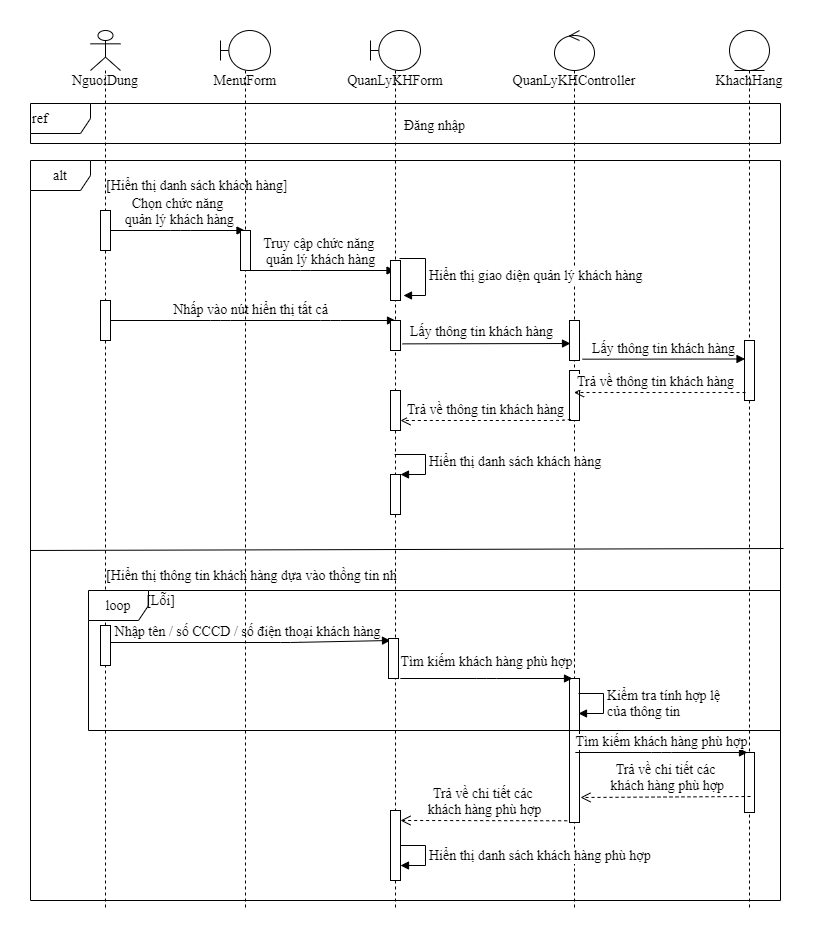

The diagram above was exported from draw.io. Its source (the exported page's mxGraphModel, read from the mxfile embedded in the PNG):
<mxGraphModel dx="768" dy="482" grid="1" gridSize="10" guides="1" tooltips="1" connect="1" arrows="1" fold="1" page="1" pageScale="1" pageWidth="850" pageHeight="1100" math="0" shadow="0">
  <root>
    <mxCell id="-6xUHwQtDlao14PvWYPE-0" />
    <mxCell id="-6xUHwQtDlao14PvWYPE-1" parent="-6xUHwQtDlao14PvWYPE-0" />
    <mxCell id="LCc2goLcW-ZzFRCXIYFJ-0" value="&lt;font style=&quot;font-size: 14px;&quot;&gt;Nhập tên / số CCCD / số điện thoại khách hàng&lt;/font&gt;" style="html=1;verticalAlign=bottom;endArrow=block;fontFamily=Times New Roman;fontSize=14;" parent="-6xUHwQtDlao14PvWYPE-1" edge="1">
      <mxGeometry width="80" relative="1" as="geometry">
        <mxPoint x="83" y="731.9999999999998" as="sourcePoint" />
        <mxPoint x="369.9999999999998" y="730" as="targetPoint" />
        <Array as="points">
          <mxPoint x="270" y="732" />
        </Array>
      </mxGeometry>
    </mxCell>
    <mxCell id="LCc2goLcW-ZzFRCXIYFJ-1" value="&lt;font style=&quot;font-size: 14px;&quot;&gt;Nhấp vào nút hiển thị tất cả&lt;/font&gt;" style="html=1;verticalAlign=bottom;endArrow=block;fontFamily=Times New Roman;fontSize=14;" parent="-6xUHwQtDlao14PvWYPE-1" source="LCc2goLcW-ZzFRCXIYFJ-5" edge="1">
      <mxGeometry width="80" relative="1" as="geometry">
        <mxPoint x="520" y="500" as="sourcePoint" />
        <mxPoint x="374.9999999999998" y="410" as="targetPoint" />
        <Array as="points">
          <mxPoint x="200" y="410" />
          <mxPoint x="310" y="410" />
        </Array>
      </mxGeometry>
    </mxCell>
    <mxCell id="LCc2goLcW-ZzFRCXIYFJ-2" value="QuanLyKHForm" style="shape=umlLifeline;participant=umlBoundary;perimeter=lifelinePerimeter;whiteSpace=wrap;html=1;container=1;collapsible=0;recursiveResize=0;verticalAlign=top;spacingTop=36;outlineConnect=0;fontFamily=Times New Roman;fontSize=14;" parent="-6xUHwQtDlao14PvWYPE-1" vertex="1">
      <mxGeometry x="350" y="120" width="50" height="880" as="geometry" />
    </mxCell>
    <mxCell id="LCc2goLcW-ZzFRCXIYFJ-3" value="" style="html=1;points=[];perimeter=orthogonalPerimeter;fontFamily=Times New Roman;fontSize=14;" parent="LCc2goLcW-ZzFRCXIYFJ-2" vertex="1">
      <mxGeometry x="20" y="360" width="10" height="40" as="geometry" />
    </mxCell>
    <mxCell id="LCc2goLcW-ZzFRCXIYFJ-4" value="" style="html=1;points=[];perimeter=orthogonalPerimeter;fontFamily=Times New Roman;fontSize=14;" parent="LCc2goLcW-ZzFRCXIYFJ-2" vertex="1">
      <mxGeometry x="20" y="780" width="10" height="70" as="geometry" />
    </mxCell>
    <mxCell id="LCc2goLcW-ZzFRCXIYFJ-5" value="NguoiDung&lt;br style=&quot;font-size: 14px;&quot;&gt;" style="shape=umlLifeline;participant=umlActor;perimeter=lifelinePerimeter;whiteSpace=wrap;html=1;container=1;collapsible=0;recursiveResize=0;verticalAlign=top;spacingTop=36;outlineConnect=0;size=40;fontFamily=Times New Roman;fontSize=14;" parent="-6xUHwQtDlao14PvWYPE-1" vertex="1">
      <mxGeometry x="70" y="120" width="30" height="880" as="geometry" />
    </mxCell>
    <mxCell id="LCc2goLcW-ZzFRCXIYFJ-6" value="" style="html=1;points=[];perimeter=orthogonalPerimeter;fontFamily=Times New Roman;fontSize=14;" parent="LCc2goLcW-ZzFRCXIYFJ-5" vertex="1">
      <mxGeometry x="10" y="270" width="10" height="40" as="geometry" />
    </mxCell>
    <mxCell id="LCc2goLcW-ZzFRCXIYFJ-7" value="" style="html=1;points=[];perimeter=orthogonalPerimeter;fontFamily=Times New Roman;fontSize=14;" parent="LCc2goLcW-ZzFRCXIYFJ-5" vertex="1">
      <mxGeometry x="10" y="595" width="10" height="40" as="geometry" />
    </mxCell>
    <mxCell id="LCc2goLcW-ZzFRCXIYFJ-8" value="QuanLyKHController" style="shape=umlLifeline;participant=umlControl;perimeter=lifelinePerimeter;whiteSpace=wrap;html=1;container=1;collapsible=0;recursiveResize=0;verticalAlign=top;spacingTop=36;outlineConnect=0;fontFamily=Times New Roman;fontSize=14;" parent="-6xUHwQtDlao14PvWYPE-1" vertex="1">
      <mxGeometry x="534" y="120" width="40" height="880" as="geometry" />
    </mxCell>
    <mxCell id="LCc2goLcW-ZzFRCXIYFJ-9" value="" style="html=1;points=[];perimeter=orthogonalPerimeter;fontFamily=Times New Roman;fontSize=14;" parent="LCc2goLcW-ZzFRCXIYFJ-8" vertex="1">
      <mxGeometry x="15" y="290" width="10" height="40" as="geometry" />
    </mxCell>
    <mxCell id="LCc2goLcW-ZzFRCXIYFJ-10" value="" style="html=1;points=[];perimeter=orthogonalPerimeter;fontFamily=Times New Roman;fontSize=14;" parent="LCc2goLcW-ZzFRCXIYFJ-8" vertex="1">
      <mxGeometry x="15" y="340" width="10" height="50" as="geometry" />
    </mxCell>
    <mxCell id="LCc2goLcW-ZzFRCXIYFJ-11" value="" style="html=1;points=[];perimeter=orthogonalPerimeter;fontFamily=Times New Roman;fontSize=14;" parent="LCc2goLcW-ZzFRCXIYFJ-8" vertex="1">
      <mxGeometry x="15" y="648" width="10" height="144" as="geometry" />
    </mxCell>
    <mxCell id="LCc2goLcW-ZzFRCXIYFJ-12" value="KhachHang" style="shape=umlLifeline;participant=umlEntity;perimeter=lifelinePerimeter;whiteSpace=wrap;html=1;container=1;collapsible=0;recursiveResize=0;verticalAlign=top;spacingTop=36;outlineConnect=0;fontFamily=Times New Roman;fontSize=14;" parent="-6xUHwQtDlao14PvWYPE-1" vertex="1">
      <mxGeometry x="709" y="120" width="40" height="880" as="geometry" />
    </mxCell>
    <mxCell id="LCc2goLcW-ZzFRCXIYFJ-13" value="" style="html=1;points=[];perimeter=orthogonalPerimeter;fontFamily=Times New Roman;fontSize=14;" parent="LCc2goLcW-ZzFRCXIYFJ-12" vertex="1">
      <mxGeometry x="15" y="310" width="10" height="60" as="geometry" />
    </mxCell>
    <mxCell id="LCc2goLcW-ZzFRCXIYFJ-14" value="" style="html=1;points=[];perimeter=orthogonalPerimeter;fontFamily=Times New Roman;fontSize=14;" parent="LCc2goLcW-ZzFRCXIYFJ-12" vertex="1">
      <mxGeometry x="15" y="722" width="10" height="60" as="geometry" />
    </mxCell>
    <mxCell id="LCc2goLcW-ZzFRCXIYFJ-15" value="MenuForm&lt;br style=&quot;font-size: 14px;&quot;&gt;" style="shape=umlLifeline;participant=umlBoundary;perimeter=lifelinePerimeter;whiteSpace=wrap;html=1;container=1;collapsible=0;recursiveResize=0;verticalAlign=top;spacingTop=36;outlineConnect=0;fontFamily=Times New Roman;fontSize=14;" parent="-6xUHwQtDlao14PvWYPE-1" vertex="1">
      <mxGeometry x="200" y="120" width="50" height="880" as="geometry" />
    </mxCell>
    <mxCell id="LCc2goLcW-ZzFRCXIYFJ-16" value="&lt;font style=&quot;font-size: 14px;&quot;&gt;Trả về chi tiết các&lt;br style=&quot;font-size: 14px;&quot;&gt;&amp;nbsp;khách hàng phù hợp&lt;/font&gt;" style="html=1;verticalAlign=bottom;endArrow=open;dashed=1;endSize=8;exitX=0.1;exitY=0.98;exitDx=0;exitDy=0;exitPerimeter=0;entryX=0.6;entryY=0;entryDx=0;entryDy=0;entryPerimeter=0;fontFamily=Times New Roman;fontSize=14;" parent="-6xUHwQtDlao14PvWYPE-1" edge="1">
      <mxGeometry relative="1" as="geometry">
        <mxPoint x="729.9999999999998" y="886" as="sourcePoint" />
        <mxPoint x="559.9999999999998" y="886.9999999999998" as="targetPoint" />
      </mxGeometry>
    </mxCell>
    <mxCell id="LCc2goLcW-ZzFRCXIYFJ-17" value="&lt;font style=&quot;font-size: 14px;&quot;&gt;Tìm kiếm khách hàng phù hợp&lt;/font&gt;" style="html=1;verticalAlign=bottom;endArrow=block;entryX=0.1;entryY=0;entryDx=0;entryDy=0;entryPerimeter=0;fontFamily=Times New Roman;fontSize=14;" parent="-6xUHwQtDlao14PvWYPE-1" edge="1">
      <mxGeometry width="80" relative="1" as="geometry">
        <mxPoint x="554.833333333333" y="841.9999999999998" as="sourcePoint" />
        <mxPoint x="727" y="841.9999999999998" as="targetPoint" />
        <Array as="points">
          <mxPoint x="641" y="842" />
        </Array>
      </mxGeometry>
    </mxCell>
    <mxCell id="LCc2goLcW-ZzFRCXIYFJ-18" value="" style="html=1;points=[];perimeter=orthogonalPerimeter;fontFamily=Times New Roman;fontSize=14;" parent="-6xUHwQtDlao14PvWYPE-1" vertex="1">
      <mxGeometry x="368" y="728" width="10" height="40" as="geometry" />
    </mxCell>
    <mxCell id="LCc2goLcW-ZzFRCXIYFJ-19" value="Đăng nhập" style="text;strokeColor=none;fillColor=none;align=left;verticalAlign=top;spacingLeft=4;spacingRight=4;overflow=hidden;rotatable=0;points=[[0,0.5],[1,0.5]];portConstraint=eastwest;fontFamily=Times New Roman;fontSize=14;" parent="-6xUHwQtDlao14PvWYPE-1" vertex="1">
      <mxGeometry x="378" y="200" width="100" height="26" as="geometry" />
    </mxCell>
    <mxCell id="LCc2goLcW-ZzFRCXIYFJ-20" value="[Hiển thị danh sách khách hàng]" style="text;strokeColor=none;fillColor=none;align=left;verticalAlign=top;spacingLeft=4;spacingRight=4;overflow=hidden;rotatable=0;points=[[0,0.5],[1,0.5]];portConstraint=eastwest;fontFamily=Times New Roman;fontSize=14;" parent="-6xUHwQtDlao14PvWYPE-1" vertex="1">
      <mxGeometry x="80" y="260" width="190" height="26" as="geometry" />
    </mxCell>
    <mxCell id="LCc2goLcW-ZzFRCXIYFJ-21" value="&lt;font style=&quot;font-size: 14px;&quot;&gt;Truy cập chức năng &lt;br style=&quot;font-size: 14px;&quot;&gt;quản lý khách hàng&lt;/font&gt;" style="html=1;verticalAlign=bottom;endArrow=block;fontFamily=Times New Roman;fontSize=14;" parent="-6xUHwQtDlao14PvWYPE-1" source="LCc2goLcW-ZzFRCXIYFJ-15" target="LCc2goLcW-ZzFRCXIYFJ-2" edge="1">
      <mxGeometry width="80" relative="1" as="geometry">
        <mxPoint x="480" y="360" as="sourcePoint" />
        <mxPoint x="560" y="360" as="targetPoint" />
        <Array as="points">
          <mxPoint x="280" y="360" />
        </Array>
      </mxGeometry>
    </mxCell>
    <mxCell id="LCc2goLcW-ZzFRCXIYFJ-22" value="" style="html=1;points=[];perimeter=orthogonalPerimeter;fontFamily=Times New Roman;fontSize=14;" parent="-6xUHwQtDlao14PvWYPE-1" vertex="1">
      <mxGeometry x="370" y="410" width="10" height="30" as="geometry" />
    </mxCell>
    <mxCell id="LCc2goLcW-ZzFRCXIYFJ-23" value="&lt;font style=&quot;font-size: 14px;&quot;&gt;Lấy thông tin khách hàng&lt;/font&gt;" style="html=1;verticalAlign=bottom;endArrow=block;exitX=1.205;exitY=0.779;exitDx=0;exitDy=0;exitPerimeter=0;fontFamily=Times New Roman;fontSize=14;" parent="-6xUHwQtDlao14PvWYPE-1" source="LCc2goLcW-ZzFRCXIYFJ-22" edge="1">
      <mxGeometry x="-0.062" y="1" width="80" relative="1" as="geometry">
        <mxPoint x="532" y="469.1200000000001" as="sourcePoint" />
        <mxPoint x="549.9999999999998" y="433" as="targetPoint" />
        <Array as="points" />
        <mxPoint as="offset" />
      </mxGeometry>
    </mxCell>
    <mxCell id="LCc2goLcW-ZzFRCXIYFJ-24" value="&lt;font style=&quot;font-size: 14px;&quot;&gt;Trả về thông tin khách hàng&lt;/font&gt;" style="html=1;verticalAlign=bottom;endArrow=open;dashed=1;endSize=8;exitX=0.1;exitY=0.867;exitDx=0;exitDy=0;exitPerimeter=0;fontFamily=Times New Roman;fontSize=14;" parent="-6xUHwQtDlao14PvWYPE-1" source="LCc2goLcW-ZzFRCXIYFJ-13" target="LCc2goLcW-ZzFRCXIYFJ-8" edge="1">
      <mxGeometry x="0.0488" relative="1" as="geometry">
        <mxPoint x="429" y="360" as="sourcePoint" />
        <mxPoint x="561" y="532" as="targetPoint" />
        <mxPoint as="offset" />
        <Array as="points" />
      </mxGeometry>
    </mxCell>
    <mxCell id="LCc2goLcW-ZzFRCXIYFJ-25" value="&lt;font style=&quot;font-size: 14px;&quot;&gt;Trả về thông tin khách hàng&lt;/font&gt;" style="html=1;verticalAlign=bottom;endArrow=open;dashed=1;endSize=8;exitX=0.133;exitY=0.98;exitDx=0;exitDy=0;exitPerimeter=0;fontFamily=Times New Roman;fontSize=14;" parent="-6xUHwQtDlao14PvWYPE-1" source="LCc2goLcW-ZzFRCXIYFJ-10" target="LCc2goLcW-ZzFRCXIYFJ-3" edge="1">
      <mxGeometry relative="1" as="geometry">
        <mxPoint x="685" y="480" as="sourcePoint" />
        <mxPoint x="480" y="360" as="targetPoint" />
        <Array as="points">
          <mxPoint x="540" y="510" />
        </Array>
      </mxGeometry>
    </mxCell>
    <mxCell id="LCc2goLcW-ZzFRCXIYFJ-26" value="[Hiển thị thông tin khách hàng dựa vào thồng tin nhập]" style="text;strokeColor=none;fillColor=none;align=left;verticalAlign=top;spacingLeft=4;spacingRight=4;overflow=hidden;rotatable=0;points=[[0,0.5],[1,0.5]];portConstraint=eastwest;dashed=1;fontFamily=Times New Roman;fontSize=14;" parent="-6xUHwQtDlao14PvWYPE-1" vertex="1">
      <mxGeometry x="80" y="650" width="300" height="26" as="geometry" />
    </mxCell>
    <mxCell id="LCc2goLcW-ZzFRCXIYFJ-27" value="&lt;font style=&quot;font-size: 14px;&quot;&gt;Chọn chức năng&lt;br style=&quot;font-size: 14px;&quot;&gt;&amp;nbsp;quản lý khách hàng&lt;/font&gt;" style="html=1;verticalAlign=bottom;endArrow=block;fontFamily=Times New Roman;fontSize=14;" parent="-6xUHwQtDlao14PvWYPE-1" source="LCc2goLcW-ZzFRCXIYFJ-36" target="LCc2goLcW-ZzFRCXIYFJ-15" edge="1">
      <mxGeometry width="80" relative="1" as="geometry">
        <mxPoint x="520" y="400" as="sourcePoint" />
        <mxPoint x="600" y="400" as="targetPoint" />
        <Array as="points">
          <mxPoint x="160" y="320" />
        </Array>
      </mxGeometry>
    </mxCell>
    <mxCell id="LCc2goLcW-ZzFRCXIYFJ-28" value="" style="html=1;points=[];perimeter=orthogonalPerimeter;fontFamily=Times New Roman;fontSize=14;" parent="-6xUHwQtDlao14PvWYPE-1" vertex="1">
      <mxGeometry x="220" y="320" width="10" height="40" as="geometry" />
    </mxCell>
    <mxCell id="LCc2goLcW-ZzFRCXIYFJ-29" value="&lt;font style=&quot;font-size: 14px;&quot;&gt;Lấy thông tin khách hàng&lt;/font&gt;" style="html=1;verticalAlign=bottom;endArrow=block;exitX=1.3;exitY=0.967;exitDx=0;exitDy=0;exitPerimeter=0;entryX=0.052;entryY=0.308;entryDx=0;entryDy=0;entryPerimeter=0;fontFamily=Times New Roman;fontSize=14;" parent="-6xUHwQtDlao14PvWYPE-1" source="LCc2goLcW-ZzFRCXIYFJ-9" target="LCc2goLcW-ZzFRCXIYFJ-13" edge="1">
      <mxGeometry width="80" relative="1" as="geometry">
        <mxPoint x="421" y="458.02" as="sourcePoint" />
        <mxPoint x="719" y="449" as="targetPoint" />
        <Array as="points" />
      </mxGeometry>
    </mxCell>
    <mxCell id="LCc2goLcW-ZzFRCXIYFJ-30" value="" style="html=1;points=[];perimeter=orthogonalPerimeter;fontFamily=Times New Roman;fontSize=14;" parent="-6xUHwQtDlao14PvWYPE-1" vertex="1">
      <mxGeometry x="370" y="564" width="10" height="40" as="geometry" />
    </mxCell>
    <mxCell id="LCc2goLcW-ZzFRCXIYFJ-31" value="&lt;font style=&quot;font-size: 14px;&quot;&gt;Hiển thị danh sách khách hàng&amp;nbsp;&lt;/font&gt;" style="edgeStyle=orthogonalEdgeStyle;html=1;align=left;spacingLeft=2;endArrow=block;rounded=0;entryX=1;entryY=0;fontFamily=Times New Roman;fontSize=14;" parent="-6xUHwQtDlao14PvWYPE-1" target="LCc2goLcW-ZzFRCXIYFJ-30" edge="1">
      <mxGeometry relative="1" as="geometry">
        <mxPoint x="374.0714285714282" y="544" as="sourcePoint" />
        <Array as="points">
          <mxPoint x="405" y="544" />
          <mxPoint x="405" y="564" />
        </Array>
      </mxGeometry>
    </mxCell>
    <mxCell id="LCc2goLcW-ZzFRCXIYFJ-32" value="&lt;font style=&quot;font-size: 14px;&quot;&gt;Trả về chi tiết các &lt;br style=&quot;font-size: 14px;&quot;&gt;khách hàng phù hợp&lt;/font&gt;" style="html=1;verticalAlign=bottom;endArrow=open;dashed=1;endSize=8;exitX=-0.233;exitY=0.988;exitDx=0;exitDy=0;exitPerimeter=0;fontFamily=Times New Roman;fontSize=14;" parent="-6xUHwQtDlao14PvWYPE-1" source="LCc2goLcW-ZzFRCXIYFJ-11" edge="1">
      <mxGeometry relative="1" as="geometry">
        <mxPoint x="398" y="1027" as="sourcePoint" />
        <mxPoint x="379.9999999999998" y="910" as="targetPoint" />
      </mxGeometry>
    </mxCell>
    <mxCell id="LCc2goLcW-ZzFRCXIYFJ-33" value="&lt;font style=&quot;font-size: 14px;&quot;&gt;Hiển thị danh sách khách hàng phù hợp&amp;nbsp;&lt;/font&gt;" style="edgeStyle=orthogonalEdgeStyle;html=1;align=left;spacingLeft=2;endArrow=block;rounded=0;fontFamily=Times New Roman;fontSize=14;" parent="-6xUHwQtDlao14PvWYPE-1" edge="1">
      <mxGeometry relative="1" as="geometry">
        <mxPoint x="379.9999999999998" y="935" as="sourcePoint" />
        <Array as="points">
          <mxPoint x="405" y="935" />
          <mxPoint x="405" y="955" />
          <mxPoint x="380" y="955" />
        </Array>
        <mxPoint x="379.9999999999998" y="955" as="targetPoint" />
      </mxGeometry>
    </mxCell>
    <mxCell id="LCc2goLcW-ZzFRCXIYFJ-34" value="" style="html=1;points=[];perimeter=orthogonalPerimeter;fontFamily=Times New Roman;fontSize=14;" parent="-6xUHwQtDlao14PvWYPE-1" vertex="1">
      <mxGeometry x="370" y="350" width="10" height="40" as="geometry" />
    </mxCell>
    <mxCell id="LCc2goLcW-ZzFRCXIYFJ-35" value="&lt;font style=&quot;font-size: 14px;&quot;&gt;Hiển thị giao diện quản lý khách hàng&lt;/font&gt;" style="edgeStyle=orthogonalEdgeStyle;html=1;align=left;spacingLeft=2;endArrow=block;rounded=0;entryX=1.3;entryY=0.875;entryDx=0;entryDy=0;entryPerimeter=0;exitX=0.9;exitY=-0.05;exitDx=0;exitDy=0;exitPerimeter=0;fontFamily=Times New Roman;fontSize=14;" parent="-6xUHwQtDlao14PvWYPE-1" source="LCc2goLcW-ZzFRCXIYFJ-34" target="LCc2goLcW-ZzFRCXIYFJ-34" edge="1">
      <mxGeometry relative="1" as="geometry">
        <mxPoint x="375" y="330" as="sourcePoint" />
        <Array as="points">
          <mxPoint x="405" y="348" />
          <mxPoint x="405" y="385" />
        </Array>
      </mxGeometry>
    </mxCell>
    <mxCell id="LCc2goLcW-ZzFRCXIYFJ-36" value="" style="html=1;points=[];perimeter=orthogonalPerimeter;fontFamily=Times New Roman;fontSize=14;" parent="-6xUHwQtDlao14PvWYPE-1" vertex="1">
      <mxGeometry x="80" y="300" width="10" height="40" as="geometry" />
    </mxCell>
    <mxCell id="LCc2goLcW-ZzFRCXIYFJ-37" value="&lt;font style=&quot;font-size: 14px;&quot;&gt;Tìm kiếm khách hàng phù hợp&lt;/font&gt;" style="html=1;verticalAlign=bottom;endArrow=block;entryX=0.1;entryY=0;entryDx=0;entryDy=0;entryPerimeter=0;fontFamily=Times New Roman;fontSize=14;" parent="-6xUHwQtDlao14PvWYPE-1" edge="1">
      <mxGeometry x="0.001" y="6" width="80" relative="1" as="geometry">
        <mxPoint x="379.83333333333303" y="767.9999999999998" as="sourcePoint" />
        <mxPoint x="552" y="767.9999999999998" as="targetPoint" />
        <Array as="points">
          <mxPoint x="466" y="768" />
        </Array>
        <mxPoint as="offset" />
      </mxGeometry>
    </mxCell>
    <mxCell id="LCc2goLcW-ZzFRCXIYFJ-38" value="Kiểm tra tính hợp lệ &lt;br style=&quot;font-size: 14px;&quot;&gt;của thông tin" style="edgeStyle=orthogonalEdgeStyle;html=1;align=left;spacingLeft=2;endArrow=block;rounded=0;fontFamily=Times New Roman;fontSize=14;" parent="-6xUHwQtDlao14PvWYPE-1" edge="1">
      <mxGeometry relative="1" as="geometry">
        <mxPoint x="558" y="783" as="sourcePoint" />
        <Array as="points">
          <mxPoint x="583" y="783" />
          <mxPoint x="583" y="803" />
        </Array>
        <mxPoint x="558" y="803" as="targetPoint" />
      </mxGeometry>
    </mxCell>
    <mxCell id="LCc2goLcW-ZzFRCXIYFJ-39" value="alt" style="shape=umlFrame;whiteSpace=wrap;html=1;fontFamily=Times New Roman;fontSize=14;" parent="-6xUHwQtDlao14PvWYPE-1" vertex="1">
      <mxGeometry x="10" y="250" width="750" height="740" as="geometry" />
    </mxCell>
    <mxCell id="LCc2goLcW-ZzFRCXIYFJ-40" value="" style="endArrow=none;html=1;entryX=0;entryY=0.527;entryDx=0;entryDy=0;entryPerimeter=0;fontFamily=Times New Roman;fontSize=14;" parent="-6xUHwQtDlao14PvWYPE-1" target="LCc2goLcW-ZzFRCXIYFJ-39" edge="1">
      <mxGeometry width="50" height="50" relative="1" as="geometry">
        <mxPoint x="763" y="638" as="sourcePoint" />
        <mxPoint x="900" y="650" as="targetPoint" />
      </mxGeometry>
    </mxCell>
    <mxCell id="LCc2goLcW-ZzFRCXIYFJ-41" value="ref" style="shape=umlFrame;whiteSpace=wrap;html=1;align=left;fontFamily=Times New Roman;fontSize=14;" parent="-6xUHwQtDlao14PvWYPE-1" vertex="1">
      <mxGeometry x="10" y="193" width="750" height="40" as="geometry" />
    </mxCell>
    <mxCell id="LCc2goLcW-ZzFRCXIYFJ-42" value="loop" style="shape=umlFrame;whiteSpace=wrap;html=1;fontFamily=Times New Roman;fontSize=14;" parent="-6xUHwQtDlao14PvWYPE-1" vertex="1">
      <mxGeometry x="68" y="680" width="692" height="140" as="geometry" />
    </mxCell>
    <mxCell id="LCc2goLcW-ZzFRCXIYFJ-43" value="[Lỗi]" style="text;html=1;align=center;verticalAlign=middle;resizable=0;points=[];autosize=1;fontFamily=Times New Roman;fontSize=14;" parent="-6xUHwQtDlao14PvWYPE-1" vertex="1">
      <mxGeometry x="120" y="680" width="40" height="20" as="geometry" />
    </mxCell>
  </root>
</mxGraphModel>